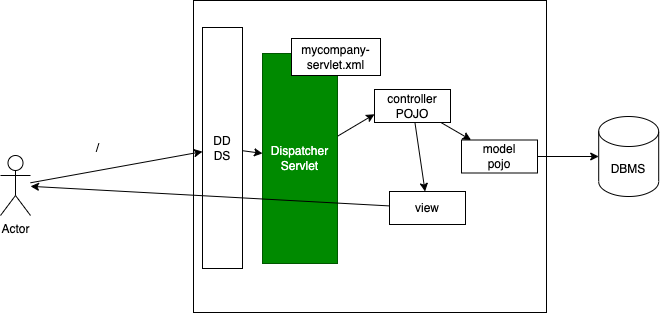

The diagram above was exported from draw.io. Its source (the exported page's mxGraphModel, read from the mxfile embedded in the PNG):
<mxGraphModel dx="619" dy="531" grid="0" gridSize="10" guides="1" tooltips="1" connect="1" arrows="1" fold="1" page="0" pageScale="1" pageWidth="827" pageHeight="1169" math="0" shadow="0">
  <root>
    <mxCell id="0" />
    <mxCell id="1" parent="0" />
    <mxCell id="2" value="" style="rounded=0;whiteSpace=wrap;html=1;" vertex="1" parent="1">
      <mxGeometry x="447" y="223" width="353" height="312" as="geometry" />
    </mxCell>
    <mxCell id="8" style="edgeStyle=none;html=1;" edge="1" parent="1" source="3" target="7">
      <mxGeometry relative="1" as="geometry" />
    </mxCell>
    <mxCell id="3" value="DD&lt;br&gt;DS" style="rounded=0;whiteSpace=wrap;html=1;" vertex="1" parent="1">
      <mxGeometry x="456" y="250" width="40" height="241" as="geometry" />
    </mxCell>
    <mxCell id="5" style="edgeStyle=none;html=1;" edge="1" parent="1" source="4" target="3">
      <mxGeometry relative="1" as="geometry" />
    </mxCell>
    <mxCell id="4" value="Actor" style="shape=umlActor;verticalLabelPosition=bottom;verticalAlign=top;html=1;outlineConnect=0;" vertex="1" parent="1">
      <mxGeometry x="254" y="378" width="30" height="60" as="geometry" />
    </mxCell>
    <mxCell id="6" value="/" style="text;html=1;align=center;verticalAlign=middle;resizable=0;points=[];autosize=1;strokeColor=none;fillColor=none;" vertex="1" parent="1">
      <mxGeometry x="344" y="361.5" width="14" height="18" as="geometry" />
    </mxCell>
    <mxCell id="16" style="edgeStyle=none;html=1;entryX=0;entryY=0.75;entryDx=0;entryDy=0;" edge="1" parent="1" source="7" target="11">
      <mxGeometry relative="1" as="geometry" />
    </mxCell>
    <mxCell id="7" value="Dispatcher&lt;br&gt;Servlet" style="rounded=0;whiteSpace=wrap;html=1;fillColor=#008a00;fontColor=#ffffff;strokeColor=#005700;" vertex="1" parent="1">
      <mxGeometry x="516" y="276" width="75" height="210" as="geometry" />
    </mxCell>
    <mxCell id="10" value="mycompany-servlet.xml" style="rounded=0;whiteSpace=wrap;html=1;" vertex="1" parent="1">
      <mxGeometry x="545" y="261" width="89" height="37" as="geometry" />
    </mxCell>
    <mxCell id="17" style="edgeStyle=none;html=1;" edge="1" parent="1" source="11" target="12">
      <mxGeometry relative="1" as="geometry" />
    </mxCell>
    <mxCell id="18" style="edgeStyle=none;html=1;" edge="1" parent="1" source="11" target="13">
      <mxGeometry relative="1" as="geometry" />
    </mxCell>
    <mxCell id="11" value="controller&lt;br&gt;POJO" style="rounded=0;whiteSpace=wrap;html=1;" vertex="1" parent="1">
      <mxGeometry x="628" y="312" width="76" height="33" as="geometry" />
    </mxCell>
    <mxCell id="14" style="edgeStyle=none;html=1;" edge="1" parent="1" source="12" target="15">
      <mxGeometry relative="1" as="geometry">
        <mxPoint x="882.2041931152344" y="379" as="targetPoint" />
      </mxGeometry>
    </mxCell>
    <mxCell id="12" value="model&lt;br&gt;pojo" style="rounded=0;whiteSpace=wrap;html=1;" vertex="1" parent="1">
      <mxGeometry x="715" y="362.5" width="76" height="33" as="geometry" />
    </mxCell>
    <mxCell id="19" style="edgeStyle=none;html=1;" edge="1" parent="1" source="13" target="4">
      <mxGeometry relative="1" as="geometry" />
    </mxCell>
    <mxCell id="13" value="view" style="rounded=0;whiteSpace=wrap;html=1;" vertex="1" parent="1">
      <mxGeometry x="643" y="414" width="76" height="33" as="geometry" />
    </mxCell>
    <mxCell id="15" value="DBMS" style="shape=cylinder3;whiteSpace=wrap;html=1;boundedLbl=1;backgroundOutline=1;size=15;" vertex="1" parent="1">
      <mxGeometry x="852.2041931152344" y="339" width="60" height="80" as="geometry" />
    </mxCell>
  </root>
</mxGraphModel>